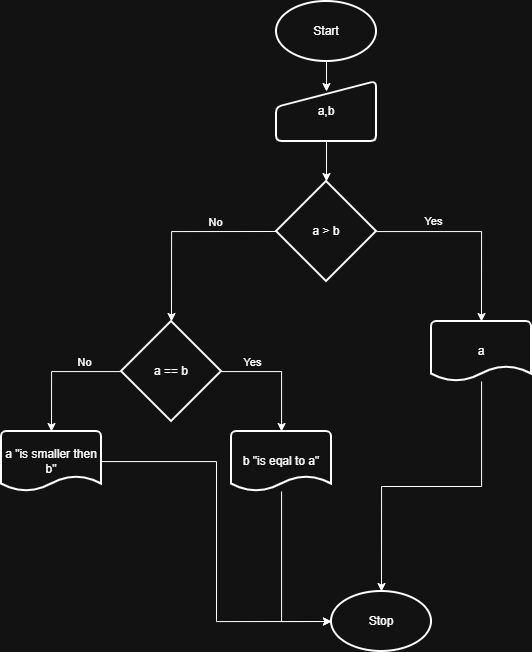

The diagram above was exported from draw.io. Its source (the exported page's mxGraphModel, read from the mxfile embedded in the PNG):
<mxGraphModel dx="1237" dy="707" grid="1" gridSize="10" guides="1" tooltips="1" connect="1" arrows="1" fold="1" page="1" pageScale="1" pageWidth="850" pageHeight="1100" math="0" shadow="0">
  <root>
    <mxCell id="0" />
    <mxCell id="1" parent="0" />
    <mxCell id="-LMCnc6UzFfI54j2ILYG-4" edge="1" parent="1" source="-LMCnc6UzFfI54j2ILYG-1" style="edgeStyle=orthogonalEdgeStyle;rounded=0;orthogonalLoop=1;jettySize=auto;html=1;" value="">
      <mxGeometry relative="1" as="geometry">
        <mxPoint x="425" y="130" as="targetPoint" />
      </mxGeometry>
    </mxCell>
    <mxCell id="-LMCnc6UzFfI54j2ILYG-1" parent="1" style="strokeWidth=2;html=1;shape=mxgraph.flowchart.start_1;whiteSpace=wrap;" value="Start" vertex="1">
      <mxGeometry height="60" width="100" x="375" y="40" as="geometry" />
    </mxCell>
    <mxCell id="-LMCnc6UzFfI54j2ILYG-2" parent="1" style="strokeWidth=2;html=1;shape=mxgraph.flowchart.start_1;whiteSpace=wrap;" value="Stop" vertex="1">
      <mxGeometry height="60" width="100" x="430" y="630" as="geometry" />
    </mxCell>
    <mxCell id="-LMCnc6UzFfI54j2ILYG-14" edge="1" parent="1" source="-LMCnc6UzFfI54j2ILYG-12" style="edgeStyle=orthogonalEdgeStyle;rounded=0;orthogonalLoop=1;jettySize=auto;html=1;" target="-LMCnc6UzFfI54j2ILYG-13" value="">
      <mxGeometry relative="1" as="geometry" />
    </mxCell>
    <mxCell id="-LMCnc6UzFfI54j2ILYG-12" parent="1" style="html=1;strokeWidth=2;shape=manualInput;whiteSpace=wrap;rounded=1;size=26;arcSize=11;" value="a,b" vertex="1">
      <mxGeometry height="60" width="100" x="375" y="120" as="geometry" />
    </mxCell>
    <mxCell id="-LMCnc6UzFfI54j2ILYG-16" edge="1" parent="1" source="-LMCnc6UzFfI54j2ILYG-13" style="edgeStyle=orthogonalEdgeStyle;rounded=0;orthogonalLoop=1;jettySize=auto;html=1;exitX=0;exitY=0.5;exitDx=0;exitDy=0;exitPerimeter=0;entryX=0.5;entryY=0;entryDx=0;entryDy=0;">
      <mxGeometry relative="1" as="geometry">
        <mxPoint x="357.5" y="270" as="sourcePoint" />
        <mxPoint x="270" y="360" as="targetPoint" />
      </mxGeometry>
    </mxCell>
    <mxCell id="-LMCnc6UzFfI54j2ILYG-17" connectable="0" parent="-LMCnc6UzFfI54j2ILYG-16" style="edgeLabel;html=1;align=center;verticalAlign=middle;resizable=0;points=[];" value="No" vertex="1">
      <mxGeometry relative="1" x="-0.1809" y="2" as="geometry">
        <mxPoint x="18" y="-12" as="offset" />
      </mxGeometry>
    </mxCell>
    <mxCell id="-LMCnc6UzFfI54j2ILYG-18" edge="1" parent="1" source="-LMCnc6UzFfI54j2ILYG-13" style="edgeStyle=orthogonalEdgeStyle;rounded=0;orthogonalLoop=1;jettySize=auto;html=1;">
      <mxGeometry relative="1" as="geometry">
        <mxPoint x="580" y="360" as="targetPoint" />
      </mxGeometry>
    </mxCell>
    <mxCell id="-LMCnc6UzFfI54j2ILYG-13" parent="1" style="strokeWidth=2;html=1;shape=mxgraph.flowchart.decision;whiteSpace=wrap;" value="a &amp;gt; b" vertex="1">
      <mxGeometry height="100" width="100" x="375" y="220" as="geometry" />
    </mxCell>
    <mxCell id="-LMCnc6UzFfI54j2ILYG-20" connectable="0" parent="1" style="edgeLabel;html=1;align=center;verticalAlign=middle;resizable=0;points=[];" value="Yes" vertex="1">
      <mxGeometry x="500" y="250" as="geometry">
        <mxPoint x="31" y="9" as="offset" />
      </mxGeometry>
    </mxCell>
    <mxCell id="-LMCnc6UzFfI54j2ILYG-22" parent="1" style="strokeWidth=2;html=1;shape=mxgraph.flowchart.document2;whiteSpace=wrap;size=0.25;" value="a" vertex="1">
      <mxGeometry height="60" width="100" x="530" y="360" as="geometry" />
    </mxCell>
    <mxCell id="-LMCnc6UzFfI54j2ILYG-23" edge="1" parent="1" source="-LMCnc6UzFfI54j2ILYG-22" style="edgeStyle=orthogonalEdgeStyle;rounded=0;orthogonalLoop=1;jettySize=auto;html=1;entryX=0.5;entryY=0;entryDx=0;entryDy=0;entryPerimeter=0;" target="-LMCnc6UzFfI54j2ILYG-2">
      <mxGeometry relative="1" as="geometry" />
    </mxCell>
    <mxCell id="-LMCnc6UzFfI54j2ILYG-29" edge="1" parent="1" source="-LMCnc6UzFfI54j2ILYG-25" style="edgeStyle=orthogonalEdgeStyle;rounded=0;orthogonalLoop=1;jettySize=auto;html=1;" target="-LMCnc6UzFfI54j2ILYG-28">
      <mxGeometry relative="1" as="geometry" />
    </mxCell>
    <mxCell id="-LMCnc6UzFfI54j2ILYG-30" connectable="0" parent="-LMCnc6UzFfI54j2ILYG-29" style="edgeLabel;html=1;align=center;verticalAlign=middle;resizable=0;points=[];" value="Yes" vertex="1">
      <mxGeometry relative="1" x="-0.2282" y="-3" as="geometry">
        <mxPoint x="-16" y="-13" as="offset" />
      </mxGeometry>
    </mxCell>
    <mxCell id="-LMCnc6UzFfI54j2ILYG-25" parent="1" style="strokeWidth=2;html=1;shape=mxgraph.flowchart.decision;whiteSpace=wrap;" value="a == b" vertex="1">
      <mxGeometry height="100" width="100" x="220" y="360" as="geometry" />
    </mxCell>
    <mxCell id="-LMCnc6UzFfI54j2ILYG-35" edge="1" parent="1" source="-LMCnc6UzFfI54j2ILYG-28" style="edgeStyle=orthogonalEdgeStyle;rounded=0;orthogonalLoop=1;jettySize=auto;html=1;">
      <mxGeometry relative="1" as="geometry">
        <Array as="points">
          <mxPoint x="380" y="660" />
        </Array>
        <mxPoint x="430" y="660" as="targetPoint" />
      </mxGeometry>
    </mxCell>
    <mxCell id="-LMCnc6UzFfI54j2ILYG-28" parent="1" style="strokeWidth=2;html=1;shape=mxgraph.flowchart.document2;whiteSpace=wrap;size=0.25;" value="b &quot;is eqal to a&quot;" vertex="1">
      <mxGeometry height="60" width="100" x="330" y="470" as="geometry" />
    </mxCell>
    <mxCell id="-LMCnc6UzFfI54j2ILYG-31" parent="1" style="strokeWidth=2;html=1;shape=mxgraph.flowchart.document2;whiteSpace=wrap;size=0.25;" value="a &quot;is smaller then b&quot;" vertex="1">
      <mxGeometry height="60" width="100" x="100" y="470" as="geometry" />
    </mxCell>
    <mxCell id="-LMCnc6UzFfI54j2ILYG-32" edge="1" parent="1" source="-LMCnc6UzFfI54j2ILYG-25" style="edgeStyle=orthogonalEdgeStyle;rounded=0;orthogonalLoop=1;jettySize=auto;html=1;entryX=0.5;entryY=0;entryDx=0;entryDy=0;entryPerimeter=0;" target="-LMCnc6UzFfI54j2ILYG-31">
      <mxGeometry relative="1" as="geometry" />
    </mxCell>
    <mxCell id="-LMCnc6UzFfI54j2ILYG-33" connectable="0" parent="-LMCnc6UzFfI54j2ILYG-32" style="edgeLabel;html=1;align=center;verticalAlign=middle;resizable=0;points=[];" value="No" vertex="1">
      <mxGeometry relative="1" x="-0.433" y="1" as="geometry">
        <mxPoint y="-11" as="offset" />
      </mxGeometry>
    </mxCell>
    <mxCell id="-LMCnc6UzFfI54j2ILYG-34" edge="1" parent="1" source="-LMCnc6UzFfI54j2ILYG-31" style="edgeStyle=orthogonalEdgeStyle;rounded=0;orthogonalLoop=1;jettySize=auto;html=1;entryX=0;entryY=0.5;entryDx=0;entryDy=0;entryPerimeter=0;" target="-LMCnc6UzFfI54j2ILYG-2">
      <mxGeometry relative="1" as="geometry" />
    </mxCell>
  </root>
</mxGraphModel>